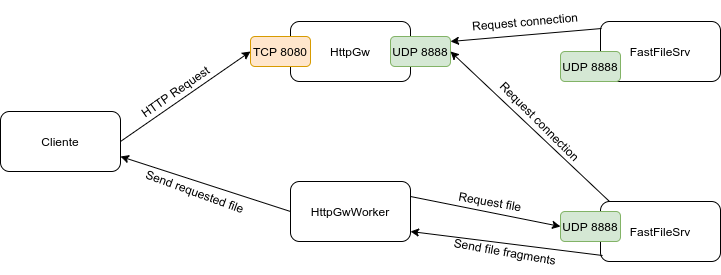

The diagram above was exported from draw.io. Its source (the exported page's mxGraphModel, read from the mxfile embedded in the PNG):
<mxGraphModel dx="796" dy="498" grid="1" gridSize="10" guides="1" tooltips="1" connect="1" arrows="1" fold="1" page="1" pageScale="1" pageWidth="850" pageHeight="1100" math="0" shadow="0">
  <root>
    <mxCell id="0" />
    <mxCell id="1" parent="0" />
    <mxCell id="VxNiIfrqWX-cPiNzFboo-1" value="Cliente" style="rounded=1;whiteSpace=wrap;html=1;" vertex="1" parent="1">
      <mxGeometry x="50" y="230" width="120" height="60" as="geometry" />
    </mxCell>
    <mxCell id="VxNiIfrqWX-cPiNzFboo-2" value="HttpGw" style="rounded=1;whiteSpace=wrap;html=1;" vertex="1" parent="1">
      <mxGeometry x="340" y="140" width="120" height="60" as="geometry" />
    </mxCell>
    <mxCell id="VxNiIfrqWX-cPiNzFboo-3" value="FastFileSrv" style="rounded=1;whiteSpace=wrap;html=1;" vertex="1" parent="1">
      <mxGeometry x="650" y="140" width="120" height="60" as="geometry" />
    </mxCell>
    <mxCell id="VxNiIfrqWX-cPiNzFboo-4" value="FastFileSrv" style="rounded=1;whiteSpace=wrap;html=1;" vertex="1" parent="1">
      <mxGeometry x="650" y="320" width="120" height="60" as="geometry" />
    </mxCell>
    <mxCell id="VxNiIfrqWX-cPiNzFboo-5" value="TCP 8080" style="rounded=1;whiteSpace=wrap;html=1;fillColor=#ffe6cc;strokeColor=#d79b00;" vertex="1" parent="1">
      <mxGeometry x="300" y="155" width="60" height="30" as="geometry" />
    </mxCell>
    <mxCell id="VxNiIfrqWX-cPiNzFboo-6" value="UDP 8888" style="rounded=1;whiteSpace=wrap;html=1;fillColor=#d5e8d4;strokeColor=#82b366;" vertex="1" parent="1">
      <mxGeometry x="440" y="155" width="60" height="30" as="geometry" />
    </mxCell>
    <mxCell id="VxNiIfrqWX-cPiNzFboo-7" value="UDP 8888" style="rounded=1;whiteSpace=wrap;html=1;fillColor=#d5e8d4;strokeColor=#82b366;" vertex="1" parent="1">
      <mxGeometry x="610" y="170" width="60" height="30" as="geometry" />
    </mxCell>
    <mxCell id="VxNiIfrqWX-cPiNzFboo-8" value="UDP 8888" style="rounded=1;whiteSpace=wrap;html=1;fillColor=#d5e8d4;strokeColor=#82b366;" vertex="1" parent="1">
      <mxGeometry x="610" y="330" width="60" height="30" as="geometry" />
    </mxCell>
    <mxCell id="VxNiIfrqWX-cPiNzFboo-9" value="HttpGwWorker" style="rounded=1;whiteSpace=wrap;html=1;" vertex="1" parent="1">
      <mxGeometry x="340" y="300" width="120" height="60" as="geometry" />
    </mxCell>
    <mxCell id="VxNiIfrqWX-cPiNzFboo-10" value="" style="endArrow=classic;html=1;exitX=1;exitY=0.5;exitDx=0;exitDy=0;entryX=0;entryY=0.5;entryDx=0;entryDy=0;" edge="1" parent="1" source="VxNiIfrqWX-cPiNzFboo-1" target="VxNiIfrqWX-cPiNzFboo-5">
      <mxGeometry width="50" height="50" relative="1" as="geometry">
        <mxPoint x="380" y="280" as="sourcePoint" />
        <mxPoint x="430" y="230" as="targetPoint" />
      </mxGeometry>
    </mxCell>
    <mxCell id="VxNiIfrqWX-cPiNzFboo-11" value="HTTP Request" style="text;html=1;strokeColor=none;fillColor=none;align=center;verticalAlign=middle;whiteSpace=wrap;rounded=0;rotation=-35;" vertex="1" parent="1">
      <mxGeometry x="160" y="200" width="130" height="20" as="geometry" />
    </mxCell>
    <mxCell id="VxNiIfrqWX-cPiNzFboo-13" value="" style="endArrow=classic;html=1;exitX=0.008;exitY=0.117;exitDx=0;exitDy=0;exitPerimeter=0;" edge="1" parent="1" source="VxNiIfrqWX-cPiNzFboo-3">
      <mxGeometry width="50" height="50" relative="1" as="geometry">
        <mxPoint x="380" y="280" as="sourcePoint" />
        <mxPoint x="500" y="160" as="targetPoint" />
      </mxGeometry>
    </mxCell>
    <mxCell id="VxNiIfrqWX-cPiNzFboo-14" value="Request connection" style="text;html=1;strokeColor=none;fillColor=none;align=center;verticalAlign=middle;whiteSpace=wrap;rounded=0;rotation=-5;" vertex="1" parent="1">
      <mxGeometry x="510" y="125" width="130" height="30" as="geometry" />
    </mxCell>
    <mxCell id="VxNiIfrqWX-cPiNzFboo-15" value="" style="endArrow=classic;html=1;exitX=0.075;exitY=0;exitDx=0;exitDy=0;exitPerimeter=0;" edge="1" parent="1" source="VxNiIfrqWX-cPiNzFboo-4">
      <mxGeometry width="50" height="50" relative="1" as="geometry">
        <mxPoint x="380" y="270" as="sourcePoint" />
        <mxPoint x="500" y="170" as="targetPoint" />
      </mxGeometry>
    </mxCell>
    <mxCell id="VxNiIfrqWX-cPiNzFboo-19" value="Request connection" style="text;html=1;strokeColor=none;fillColor=none;align=center;verticalAlign=middle;whiteSpace=wrap;rounded=0;rotation=45;" vertex="1" parent="1">
      <mxGeometry x="520" y="230" width="140" height="20" as="geometry" />
    </mxCell>
    <mxCell id="VxNiIfrqWX-cPiNzFboo-20" value="" style="endArrow=classic;html=1;exitX=1;exitY=0.25;exitDx=0;exitDy=0;entryX=0;entryY=0.5;entryDx=0;entryDy=0;" edge="1" parent="1" source="VxNiIfrqWX-cPiNzFboo-9" target="VxNiIfrqWX-cPiNzFboo-8">
      <mxGeometry width="50" height="50" relative="1" as="geometry">
        <mxPoint x="380" y="260" as="sourcePoint" />
        <mxPoint x="430" y="210" as="targetPoint" />
      </mxGeometry>
    </mxCell>
    <mxCell id="VxNiIfrqWX-cPiNzFboo-21" value="Request file" style="text;html=1;strokeColor=none;fillColor=none;align=center;verticalAlign=middle;whiteSpace=wrap;rounded=0;rotation=10;" vertex="1" parent="1">
      <mxGeometry x="490" y="310" width="100" height="20" as="geometry" />
    </mxCell>
    <mxCell id="VxNiIfrqWX-cPiNzFboo-22" value="" style="endArrow=classic;html=1;exitX=0.017;exitY=0.9;exitDx=0;exitDy=0;exitPerimeter=0;" edge="1" parent="1" source="VxNiIfrqWX-cPiNzFboo-4">
      <mxGeometry width="50" height="50" relative="1" as="geometry">
        <mxPoint x="380" y="250" as="sourcePoint" />
        <mxPoint x="460" y="350" as="targetPoint" />
      </mxGeometry>
    </mxCell>
    <mxCell id="VxNiIfrqWX-cPiNzFboo-23" value="Send file fragments" style="text;html=1;strokeColor=none;fillColor=none;align=center;verticalAlign=middle;whiteSpace=wrap;rounded=0;rotation=10;" vertex="1" parent="1">
      <mxGeometry x="480" y="360" width="150" height="20" as="geometry" />
    </mxCell>
    <mxCell id="VxNiIfrqWX-cPiNzFboo-24" value="" style="endArrow=classic;html=1;exitX=0;exitY=0.5;exitDx=0;exitDy=0;entryX=1;entryY=0.75;entryDx=0;entryDy=0;" edge="1" parent="1" source="VxNiIfrqWX-cPiNzFboo-9" target="VxNiIfrqWX-cPiNzFboo-1">
      <mxGeometry width="50" height="50" relative="1" as="geometry">
        <mxPoint x="380" y="230" as="sourcePoint" />
        <mxPoint x="430" y="180" as="targetPoint" />
      </mxGeometry>
    </mxCell>
    <mxCell id="VxNiIfrqWX-cPiNzFboo-25" value="Send requested file" style="text;html=1;strokeColor=none;fillColor=none;align=center;verticalAlign=middle;whiteSpace=wrap;rounded=0;rotation=20;" vertex="1" parent="1">
      <mxGeometry x="180" y="300" width="130" height="20" as="geometry" />
    </mxCell>
  </root>
</mxGraphModel>